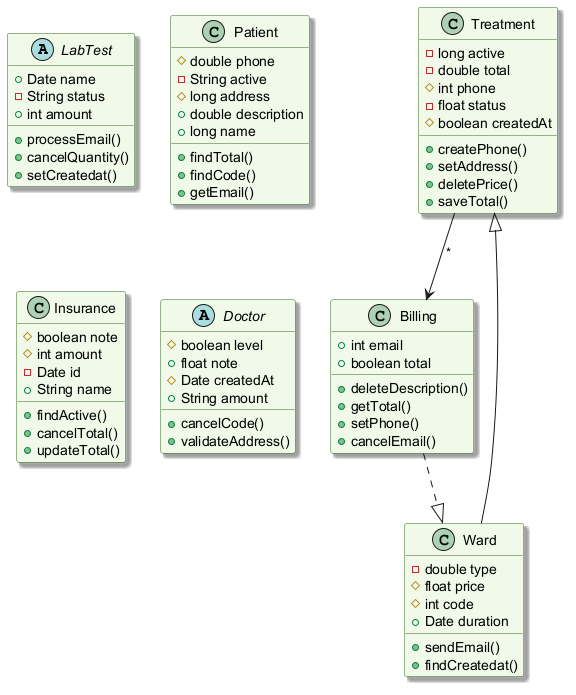

The diagram above was rendered by PlantUML. Its source (embedded in the PNG):
@startuml
skinparam backgroundColor #FFFFFF
skinparam classBackgroundColor #F1F8E9
skinparam classBorderColor #33691E
skinparam shadowing true
abstract class LabTest {
  +Date name
  -String status
  +int amount
  +processEmail()
  +cancelQuantity()
  +setCreatedat()
}
class Treatment {
  -long active
  -double total
  #int phone
  -float status
  #boolean createdAt
  +createPhone()
  +setAddress()
  +deletePrice()
  +saveTotal()
}
class Billing {
  +int email
  +boolean total
  +deleteDescription()
  +getTotal()
  +setPhone()
  +cancelEmail()
}
class Patient {
  #double phone
  -String active
  #long address
  +double description
  +long name
  +findTotal()
  +findCode()
  +getEmail()
}
class Insurance {
  #boolean note
  #int amount
  -Date id
  +String name
  +findActive()
  +cancelTotal()
  +updateTotal()
}
abstract class Doctor {
  #boolean level
  +float note
  #Date createdAt
  +String amount
  +cancelCode()
  +validateAddress()
}
class Ward {
  -double type
  #float price
  #int code
  +Date duration
  +sendEmail()
  +findCreatedat()
}
Billing ..|> Ward
Ward --|> Treatment
Treatment --> Billing : "*"
@enduml